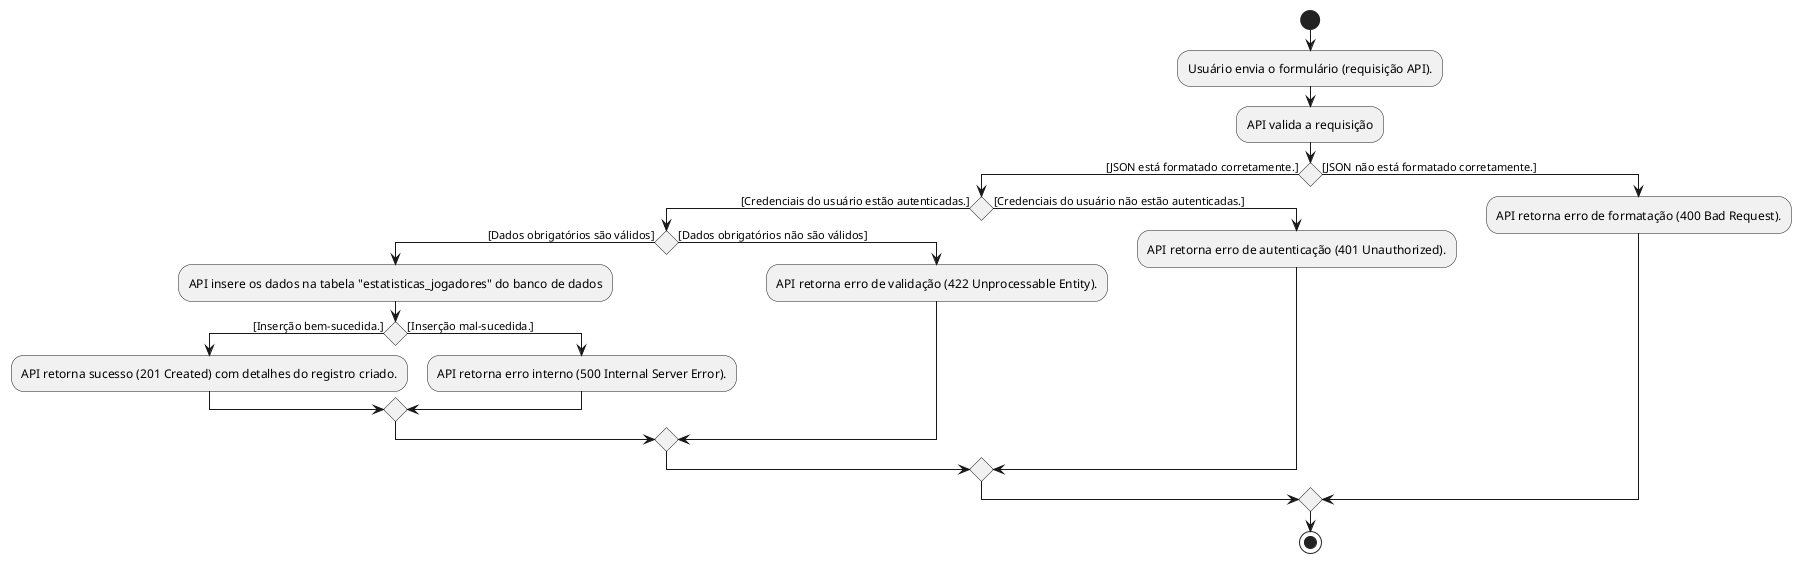

The diagram above was rendered by PlantUML. Its source (embedded in the PNG):
@startuml
start
:Usuário envia o formulário (requisição API).;
:API valida a requisição;
if () then ([JSON está formatado corretamente.])
    if () then ([Credenciais do usuário estão autenticadas.])
        if () then([Dados obrigatórios são válidos])
            :API insere os dados na tabela "estatisticas_jogadores" do banco de dados;
            if () then ([Inserção bem-sucedida.])
                :API retorna sucesso (201 Created) com detalhes do registro criado.;
            else ([Inserção mal-sucedida.])
                :API retorna erro interno (500 Internal Server Error).;
            endif
        else ([Dados obrigatórios não são válidos])
            :API retorna erro de validação (422 Unprocessable Entity).;
        endif
    else ([Credenciais do usuário não estão autenticadas.])
        :API retorna erro de autenticação (401 Unauthorized).;
    endif
else ([JSON não está formatado corretamente.])
    :API retorna erro de formatação (400 Bad Request).;
endif
stop
@enduml